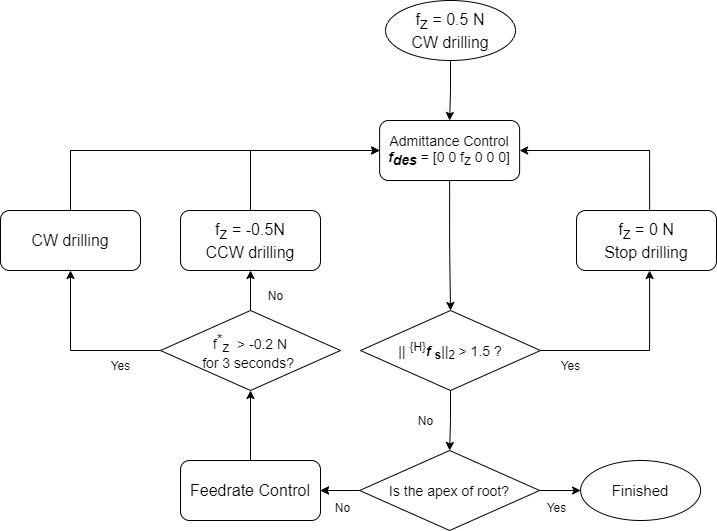

The diagram above was exported from draw.io. Its source (the exported page's mxGraphModel, read from the mxfile embedded in the PNG):
<mxGraphModel dx="1422" dy="706" grid="1" gridSize="10" guides="1" tooltips="1" connect="1" arrows="1" fold="1" page="1" pageScale="1" pageWidth="827" pageHeight="1169" math="0" shadow="0">
  <root>
    <mxCell id="0" />
    <mxCell id="1" parent="0" />
    <mxCell id="-vhnLoO3hrttPKl68oIU-1" style="edgeStyle=orthogonalEdgeStyle;rounded=0;orthogonalLoop=1;jettySize=auto;html=1;exitX=0.5;exitY=1;exitDx=0;exitDy=0;entryX=0.5;entryY=0;entryDx=0;entryDy=0;" parent="1" target="-vhnLoO3hrttPKl68oIU-4" edge="1">
      <mxGeometry relative="1" as="geometry">
        <mxPoint x="558.01" y="110" as="sourcePoint" />
      </mxGeometry>
    </mxCell>
    <mxCell id="-vhnLoO3hrttPKl68oIU-3" style="edgeStyle=orthogonalEdgeStyle;rounded=0;orthogonalLoop=1;jettySize=auto;html=1;exitX=0.5;exitY=1;exitDx=0;exitDy=0;entryX=0.5;entryY=0;entryDx=0;entryDy=0;" parent="1" source="-vhnLoO3hrttPKl68oIU-4" target="-vhnLoO3hrttPKl68oIU-9" edge="1">
      <mxGeometry relative="1" as="geometry" />
    </mxCell>
    <mxCell id="-vhnLoO3hrttPKl68oIU-4" value="Admittance Control&lt;br style=&quot;font-size: 14px;&quot;&gt;&lt;i style=&quot;font-size: 14px;&quot;&gt;&lt;b style=&quot;font-size: 14px;&quot;&gt;f&lt;sub style=&quot;font-size: 14px;&quot;&gt;des&lt;/sub&gt;&lt;/b&gt;&lt;/i&gt;&amp;nbsp;= [0 0 f&lt;sub style=&quot;font-size: 14px;&quot;&gt;z&lt;/sub&gt;&lt;span style=&quot;font-size: 14px;&quot;&gt;&amp;nbsp;0 0 0&lt;/span&gt;&lt;span style=&quot;font-size: 14px;&quot;&gt;]&lt;/span&gt;" style="rounded=1;whiteSpace=wrap;html=1;fontSize=14;" parent="1" vertex="1">
      <mxGeometry x="487.12" y="170" width="140" height="60" as="geometry" />
    </mxCell>
    <mxCell id="-vhnLoO3hrttPKl68oIU-19" style="edgeStyle=orthogonalEdgeStyle;rounded=0;orthogonalLoop=1;jettySize=auto;html=1;exitX=0.5;exitY=0;exitDx=0;exitDy=0;entryX=0.5;entryY=1;entryDx=0;entryDy=0;" parent="1" source="-vhnLoO3hrttPKl68oIU-6" target="-vhnLoO3hrttPKl68oIU-18" edge="1">
      <mxGeometry relative="1" as="geometry" />
    </mxCell>
    <mxCell id="-vhnLoO3hrttPKl68oIU-6" value="Feedrate Control" style="rounded=1;whiteSpace=wrap;html=1;fontSize=16;" parent="1" vertex="1">
      <mxGeometry x="288" y="510" width="140" height="60" as="geometry" />
    </mxCell>
    <mxCell id="-vhnLoO3hrttPKl68oIU-7" style="edgeStyle=orthogonalEdgeStyle;rounded=0;orthogonalLoop=1;jettySize=auto;html=1;exitX=1;exitY=0.5;exitDx=0;exitDy=0;" parent="1" source="-vhnLoO3hrttPKl68oIU-9" edge="1">
      <mxGeometry relative="1" as="geometry">
        <mxPoint x="757.0999999999999" y="320" as="targetPoint" />
      </mxGeometry>
    </mxCell>
    <mxCell id="-vhnLoO3hrttPKl68oIU-8" style="edgeStyle=orthogonalEdgeStyle;rounded=0;orthogonalLoop=1;jettySize=auto;html=1;exitX=0.5;exitY=1;exitDx=0;exitDy=0;entryX=0.5;entryY=0;entryDx=0;entryDy=0;" parent="1" source="-vhnLoO3hrttPKl68oIU-9" target="-vhnLoO3hrttPKl68oIU-127" edge="1">
      <mxGeometry relative="1" as="geometry">
        <mxPoint x="557.1249999999995" y="517.9999999999998" as="targetPoint" />
      </mxGeometry>
    </mxCell>
    <mxCell id="-vhnLoO3hrttPKl68oIU-9" value="&lt;font style=&quot;font-size: 14px&quot;&gt;|| &lt;sup&gt;{H}&lt;/sup&gt;&lt;b&gt;&lt;i&gt;f&lt;/i&gt;&lt;/b&gt;&lt;/font&gt;&lt;font&gt;&lt;b style=&quot;font-size: 14px&quot;&gt;&amp;nbsp;&lt;sub&gt;s&lt;/sub&gt;&lt;/b&gt;&lt;span style=&quot;font-size: 14px&quot;&gt;||&lt;sub&gt;2&lt;/sub&gt;&lt;/span&gt;&lt;span style=&quot;font-size: 11.6667px&quot;&gt;&lt;sub&gt;&amp;nbsp;&lt;/sub&gt;&lt;/span&gt;&lt;span style=&quot;font-size: 14px&quot;&gt;&amp;gt; 1.5 ?&lt;/span&gt;&lt;/font&gt;" style="rhombus;whiteSpace=wrap;html=1;" parent="1" vertex="1">
      <mxGeometry x="468.01" y="360" width="180" height="80" as="geometry" />
    </mxCell>
    <mxCell id="-vhnLoO3hrttPKl68oIU-10" style="edgeStyle=orthogonalEdgeStyle;rounded=0;orthogonalLoop=1;jettySize=auto;html=1;exitX=0.5;exitY=0;exitDx=0;exitDy=0;entryX=1;entryY=0.5;entryDx=0;entryDy=0;" parent="1" target="-vhnLoO3hrttPKl68oIU-4" edge="1">
      <mxGeometry relative="1" as="geometry">
        <mxPoint x="757.1199999999999" y="260" as="sourcePoint" />
        <Array as="points">
          <mxPoint x="757" y="200" />
        </Array>
      </mxGeometry>
    </mxCell>
    <mxCell id="-vhnLoO3hrttPKl68oIU-12" value="Yes" style="text;html=1;align=center;verticalAlign=middle;resizable=0;points=[];autosize=1;strokeColor=none;fontSize=5;" parent="1" vertex="1">
      <mxGeometry x="658" y="410" width="40" height="10" as="geometry" />
    </mxCell>
    <mxCell id="-vhnLoO3hrttPKl68oIU-13" value="No" style="text;html=1;align=center;verticalAlign=middle;resizable=0;points=[];autosize=1;strokeColor=none;fontSize=5;" parent="1" vertex="1">
      <mxGeometry x="518" y="465" width="30" height="10" as="geometry" />
    </mxCell>
    <mxCell id="-vhnLoO3hrttPKl68oIU-14" style="edgeStyle=orthogonalEdgeStyle;rounded=0;orthogonalLoop=1;jettySize=auto;html=1;exitX=1;exitY=0.5;exitDx=0;exitDy=0;" parent="1" source="-vhnLoO3hrttPKl68oIU-127" target="-vhnLoO3hrttPKl68oIU-17" edge="1">
      <mxGeometry relative="1" as="geometry">
        <mxPoint x="632.25" y="539.9999999999998" as="sourcePoint" />
        <Array as="points" />
      </mxGeometry>
    </mxCell>
    <mxCell id="-vhnLoO3hrttPKl68oIU-15" style="edgeStyle=orthogonalEdgeStyle;rounded=0;orthogonalLoop=1;jettySize=auto;html=1;exitX=0;exitY=0.5;exitDx=0;exitDy=0;entryX=1;entryY=0.5;entryDx=0;entryDy=0;" parent="1" target="-vhnLoO3hrttPKl68oIU-6" edge="1">
      <mxGeometry relative="1" as="geometry">
        <mxPoint x="438" y="530.3333333333334" as="targetPoint" />
        <mxPoint x="482" y="539.9999999999998" as="sourcePoint" />
      </mxGeometry>
    </mxCell>
    <mxCell id="-vhnLoO3hrttPKl68oIU-17" value="&lt;span style=&quot;font-size: 15px;&quot;&gt;Finished&lt;/span&gt;" style="ellipse;whiteSpace=wrap;html=1;fontSize=15;" parent="1" vertex="1">
      <mxGeometry x="688.12" y="510" width="120" height="60" as="geometry" />
    </mxCell>
    <mxCell id="-vhnLoO3hrttPKl68oIU-22" style="edgeStyle=orthogonalEdgeStyle;rounded=0;orthogonalLoop=1;jettySize=auto;html=1;exitX=0;exitY=0.5;exitDx=0;exitDy=0;" parent="1" source="-vhnLoO3hrttPKl68oIU-18" target="-vhnLoO3hrttPKl68oIU-21" edge="1">
      <mxGeometry relative="1" as="geometry" />
    </mxCell>
    <mxCell id="-vhnLoO3hrttPKl68oIU-23" style="edgeStyle=orthogonalEdgeStyle;rounded=0;orthogonalLoop=1;jettySize=auto;html=1;exitX=0.5;exitY=0;exitDx=0;exitDy=0;entryX=0.5;entryY=1;entryDx=0;entryDy=0;" parent="1" source="-vhnLoO3hrttPKl68oIU-18" edge="1">
      <mxGeometry relative="1" as="geometry">
        <mxPoint x="358" y="320" as="targetPoint" />
      </mxGeometry>
    </mxCell>
    <mxCell id="-vhnLoO3hrttPKl68oIU-18" value="f&lt;sup style=&quot;font-size: 14px&quot;&gt;*&lt;/sup&gt;&lt;sub style=&quot;font-size: 14px&quot;&gt;z&amp;nbsp;&lt;/sub&gt;&amp;nbsp;&amp;gt; -0.2 N&lt;br style=&quot;font-size: 14px&quot;&gt;for 3 seconds?&amp;nbsp;" style="rhombus;whiteSpace=wrap;html=1;fontSize=14;" parent="1" vertex="1">
      <mxGeometry x="268" y="360" width="180" height="80" as="geometry" />
    </mxCell>
    <mxCell id="-vhnLoO3hrttPKl68oIU-28" style="edgeStyle=orthogonalEdgeStyle;rounded=0;orthogonalLoop=1;jettySize=auto;html=1;exitX=0.5;exitY=0;exitDx=0;exitDy=0;entryX=0;entryY=0.5;entryDx=0;entryDy=0;" parent="1" target="-vhnLoO3hrttPKl68oIU-4" edge="1">
      <mxGeometry relative="1" as="geometry">
        <mxPoint x="358" y="260" as="sourcePoint" />
        <Array as="points">
          <mxPoint x="358" y="200" />
        </Array>
      </mxGeometry>
    </mxCell>
    <mxCell id="-vhnLoO3hrttPKl68oIU-25" style="edgeStyle=orthogonalEdgeStyle;rounded=0;orthogonalLoop=1;jettySize=auto;html=1;exitX=0.5;exitY=0;exitDx=0;exitDy=0;entryX=0;entryY=0.5;entryDx=0;entryDy=0;" parent="1" source="-vhnLoO3hrttPKl68oIU-21" target="-vhnLoO3hrttPKl68oIU-4" edge="1">
      <mxGeometry relative="1" as="geometry" />
    </mxCell>
    <mxCell id="-vhnLoO3hrttPKl68oIU-21" value="CW drilling" style="rounded=1;whiteSpace=wrap;html=1;fontSize=16;" parent="1" vertex="1">
      <mxGeometry x="108" y="260" width="140" height="60" as="geometry" />
    </mxCell>
    <mxCell id="-vhnLoO3hrttPKl68oIU-26" value="No" style="text;html=1;align=center;verticalAlign=middle;resizable=0;points=[];autosize=1;strokeColor=none;fontSize=5;" parent="1" vertex="1">
      <mxGeometry x="368" y="340" width="30" height="10" as="geometry" />
    </mxCell>
    <mxCell id="-vhnLoO3hrttPKl68oIU-27" value="Yes" style="text;html=1;align=center;verticalAlign=middle;resizable=0;points=[];autosize=1;strokeColor=none;fontSize=5;" parent="1" vertex="1">
      <mxGeometry x="208" y="410" width="40" height="10" as="geometry" />
    </mxCell>
    <mxCell id="-vhnLoO3hrttPKl68oIU-71" value="Yes" style="text;html=1;align=center;verticalAlign=middle;resizable=0;points=[];autosize=1;strokeColor=none;fontSize=5;" parent="1" vertex="1">
      <mxGeometry x="644" y="552" width="40" height="10" as="geometry" />
    </mxCell>
    <mxCell id="-vhnLoO3hrttPKl68oIU-72" value="No" style="text;html=1;align=center;verticalAlign=middle;resizable=0;points=[];autosize=1;strokeColor=none;fontSize=5;" parent="1" vertex="1">
      <mxGeometry x="435" y="552" width="30" height="10" as="geometry" />
    </mxCell>
    <mxCell id="-vhnLoO3hrttPKl68oIU-124" value="&lt;span style=&quot;font-size: 16px;&quot;&gt;f&lt;sub style=&quot;font-size: 16px;&quot;&gt;z&lt;/sub&gt;&lt;/span&gt;&lt;span style=&quot;font-size: 16px;&quot;&gt;&amp;nbsp;= 0 N&lt;br style=&quot;font-size: 16px;&quot;&gt;Stop drilling&lt;br style=&quot;font-size: 16px;&quot;&gt;&lt;/span&gt;" style="rounded=1;whiteSpace=wrap;html=1;fontSize=16;" parent="1" vertex="1">
      <mxGeometry x="684" y="260" width="140" height="60" as="geometry" />
    </mxCell>
    <mxCell id="-vhnLoO3hrttPKl68oIU-125" value="&lt;span style=&quot;font-size: 16px;&quot;&gt;f&lt;sub style=&quot;font-size: 16px;&quot;&gt;z&lt;/sub&gt;&lt;/span&gt;&lt;span style=&quot;font-size: 16px;&quot;&gt;&amp;nbsp;= 0.5 N&lt;br style=&quot;font-size: 16px;&quot;&gt;CW drilling&lt;br style=&quot;font-size: 16px;&quot;&gt;&lt;/span&gt;" style="ellipse;whiteSpace=wrap;html=1;fontSize=16;" parent="1" vertex="1">
      <mxGeometry x="493.01" y="50" width="130" height="60" as="geometry" />
    </mxCell>
    <mxCell id="-vhnLoO3hrttPKl68oIU-126" value="f&lt;sub style=&quot;font-size: 16px;&quot;&gt;z&amp;nbsp;&lt;/sub&gt;= -0.5N&lt;br style=&quot;font-size: 16px;&quot;&gt;CCW drilling" style="rounded=1;whiteSpace=wrap;html=1;fontSize=16;" parent="1" vertex="1">
      <mxGeometry x="288" y="260" width="140" height="60" as="geometry" />
    </mxCell>
    <mxCell id="-vhnLoO3hrttPKl68oIU-128" value="" style="edgeStyle=orthogonalEdgeStyle;rounded=0;orthogonalLoop=1;jettySize=auto;html=1;fontSize=14;exitX=0;exitY=0.5;exitDx=0;exitDy=0;" parent="1" source="-vhnLoO3hrttPKl68oIU-127" target="-vhnLoO3hrttPKl68oIU-6" edge="1">
      <mxGeometry relative="1" as="geometry" />
    </mxCell>
    <mxCell id="-vhnLoO3hrttPKl68oIU-127" value="&lt;span style=&quot;font-size: 14px&quot;&gt;Is the apex of root?&lt;/span&gt;" style="rhombus;whiteSpace=wrap;html=1;" parent="1" vertex="1">
      <mxGeometry x="467.12" y="500" width="180" height="80" as="geometry" />
    </mxCell>
  </root>
</mxGraphModel>